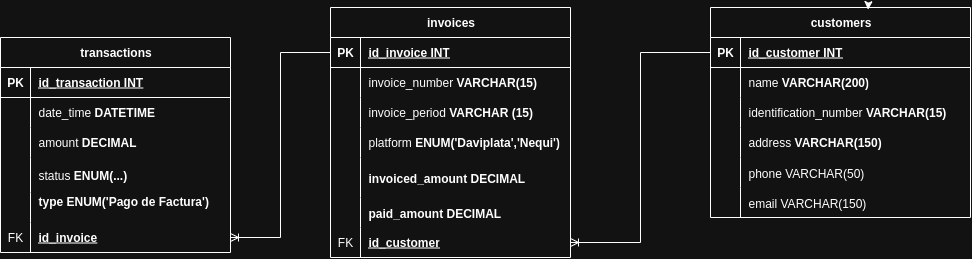

The diagram above was exported from draw.io. Its source (the exported page's mxGraphModel, read from the mxfile embedded in the PNG):
<mxGraphModel dx="1237" dy="747" grid="1" gridSize="10" guides="1" tooltips="1" connect="1" arrows="1" fold="1" page="1" pageScale="1" pageWidth="827" pageHeight="1169" math="0" shadow="0">
  <root>
    <mxCell id="0" />
    <mxCell id="1" parent="0" />
    <mxCell id="VkK7WzD-SrGKz1IIzxXp-4" value="invoices" style="shape=table;startSize=30;container=1;collapsible=1;childLayout=tableLayout;fixedRows=1;rowLines=0;fontStyle=1;align=center;resizeLast=1;html=1;" vertex="1" parent="1">
      <mxGeometry x="480" y="280" width="239.99999999999977" height="250" as="geometry" />
    </mxCell>
    <mxCell id="VkK7WzD-SrGKz1IIzxXp-5" value="" style="shape=tableRow;horizontal=0;startSize=0;swimlaneHead=0;swimlaneBody=0;fillColor=none;collapsible=0;dropTarget=0;points=[[0,0.5],[1,0.5]];portConstraint=eastwest;top=0;left=0;right=0;bottom=1;" vertex="1" parent="VkK7WzD-SrGKz1IIzxXp-4">
      <mxGeometry y="30" width="239.99999999999977" height="30" as="geometry" />
    </mxCell>
    <mxCell id="VkK7WzD-SrGKz1IIzxXp-6" value="PK" style="shape=partialRectangle;connectable=0;fillColor=none;top=0;left=0;bottom=0;right=0;fontStyle=1;overflow=hidden;whiteSpace=wrap;html=1;" vertex="1" parent="VkK7WzD-SrGKz1IIzxXp-5">
      <mxGeometry width="30" height="30" as="geometry">
        <mxRectangle width="30" height="30" as="alternateBounds" />
      </mxGeometry>
    </mxCell>
    <mxCell id="VkK7WzD-SrGKz1IIzxXp-7" value="id_invoice INT" style="shape=partialRectangle;connectable=0;fillColor=none;top=0;left=0;bottom=0;right=0;align=left;spacingLeft=6;fontStyle=5;overflow=hidden;whiteSpace=wrap;html=1;" vertex="1" parent="VkK7WzD-SrGKz1IIzxXp-5">
      <mxGeometry x="30" width="209.99999999999977" height="30" as="geometry">
        <mxRectangle width="209.99999999999977" height="30" as="alternateBounds" />
      </mxGeometry>
    </mxCell>
    <mxCell id="VkK7WzD-SrGKz1IIzxXp-8" value="" style="shape=tableRow;horizontal=0;startSize=0;swimlaneHead=0;swimlaneBody=0;fillColor=none;collapsible=0;dropTarget=0;points=[[0,0.5],[1,0.5]];portConstraint=eastwest;top=0;left=0;right=0;bottom=0;" vertex="1" parent="VkK7WzD-SrGKz1IIzxXp-4">
      <mxGeometry y="60" width="239.99999999999977" height="30" as="geometry" />
    </mxCell>
    <mxCell id="VkK7WzD-SrGKz1IIzxXp-9" value="" style="shape=partialRectangle;connectable=0;fillColor=none;top=0;left=0;bottom=0;right=0;editable=1;overflow=hidden;whiteSpace=wrap;html=1;" vertex="1" parent="VkK7WzD-SrGKz1IIzxXp-8">
      <mxGeometry width="30" height="30" as="geometry">
        <mxRectangle width="30" height="30" as="alternateBounds" />
      </mxGeometry>
    </mxCell>
    <mxCell id="VkK7WzD-SrGKz1IIzxXp-10" value="invoice_number &lt;b&gt;VARCHAR(15)&lt;/b&gt;" style="shape=partialRectangle;connectable=0;fillColor=none;top=0;left=0;bottom=0;right=0;align=left;spacingLeft=6;overflow=hidden;whiteSpace=wrap;html=1;" vertex="1" parent="VkK7WzD-SrGKz1IIzxXp-8">
      <mxGeometry x="30" width="209.99999999999977" height="30" as="geometry">
        <mxRectangle width="209.99999999999977" height="30" as="alternateBounds" />
      </mxGeometry>
    </mxCell>
    <mxCell id="VkK7WzD-SrGKz1IIzxXp-11" value="" style="shape=tableRow;horizontal=0;startSize=0;swimlaneHead=0;swimlaneBody=0;fillColor=none;collapsible=0;dropTarget=0;points=[[0,0.5],[1,0.5]];portConstraint=eastwest;top=0;left=0;right=0;bottom=0;" vertex="1" parent="VkK7WzD-SrGKz1IIzxXp-4">
      <mxGeometry y="90" width="239.99999999999977" height="30" as="geometry" />
    </mxCell>
    <mxCell id="VkK7WzD-SrGKz1IIzxXp-12" value="" style="shape=partialRectangle;connectable=0;fillColor=none;top=0;left=0;bottom=0;right=0;editable=1;overflow=hidden;whiteSpace=wrap;html=1;" vertex="1" parent="VkK7WzD-SrGKz1IIzxXp-11">
      <mxGeometry width="30" height="30" as="geometry">
        <mxRectangle width="30" height="30" as="alternateBounds" />
      </mxGeometry>
    </mxCell>
    <mxCell id="VkK7WzD-SrGKz1IIzxXp-13" value="&lt;font face=&quot;Liberation Sans&quot;&gt;invoice_period &lt;b&gt;VARCHAR (15)&lt;/b&gt;&lt;/font&gt;" style="shape=partialRectangle;connectable=0;fillColor=none;top=0;left=0;bottom=0;right=0;align=left;spacingLeft=6;overflow=hidden;whiteSpace=wrap;html=1;" vertex="1" parent="VkK7WzD-SrGKz1IIzxXp-11">
      <mxGeometry x="30" width="209.99999999999977" height="30" as="geometry">
        <mxRectangle width="209.99999999999977" height="30" as="alternateBounds" />
      </mxGeometry>
    </mxCell>
    <mxCell id="VkK7WzD-SrGKz1IIzxXp-14" value="" style="shape=tableRow;horizontal=0;startSize=0;swimlaneHead=0;swimlaneBody=0;fillColor=none;collapsible=0;dropTarget=0;points=[[0,0.5],[1,0.5]];portConstraint=eastwest;top=0;left=0;right=0;bottom=0;" vertex="1" parent="VkK7WzD-SrGKz1IIzxXp-4">
      <mxGeometry y="120" width="239.99999999999977" height="30" as="geometry" />
    </mxCell>
    <mxCell id="VkK7WzD-SrGKz1IIzxXp-15" value="" style="shape=partialRectangle;connectable=0;fillColor=none;top=0;left=0;bottom=0;right=0;editable=1;overflow=hidden;whiteSpace=wrap;html=1;" vertex="1" parent="VkK7WzD-SrGKz1IIzxXp-14">
      <mxGeometry width="30" height="30" as="geometry">
        <mxRectangle width="30" height="30" as="alternateBounds" />
      </mxGeometry>
    </mxCell>
    <mxCell id="VkK7WzD-SrGKz1IIzxXp-16" value="platform &lt;b&gt;ENUM('Daviplata','Nequi')&lt;/b&gt;" style="shape=partialRectangle;connectable=0;fillColor=none;top=0;left=0;bottom=0;right=0;align=left;spacingLeft=6;overflow=hidden;whiteSpace=wrap;html=1;" vertex="1" parent="VkK7WzD-SrGKz1IIzxXp-14">
      <mxGeometry x="30" width="209.99999999999977" height="30" as="geometry">
        <mxRectangle width="209.99999999999977" height="30" as="alternateBounds" />
      </mxGeometry>
    </mxCell>
    <mxCell id="VkK7WzD-SrGKz1IIzxXp-56" value="" style="shape=tableRow;horizontal=0;startSize=0;swimlaneHead=0;swimlaneBody=0;fillColor=none;collapsible=0;dropTarget=0;points=[[0,0.5],[1,0.5]];portConstraint=eastwest;top=0;left=0;right=0;bottom=0;" vertex="1" parent="VkK7WzD-SrGKz1IIzxXp-4">
      <mxGeometry y="150" width="239.99999999999977" height="40" as="geometry" />
    </mxCell>
    <mxCell id="VkK7WzD-SrGKz1IIzxXp-57" value="" style="shape=partialRectangle;connectable=0;fillColor=none;top=0;left=0;bottom=0;right=0;editable=1;overflow=hidden;" vertex="1" parent="VkK7WzD-SrGKz1IIzxXp-56">
      <mxGeometry width="30" height="40" as="geometry">
        <mxRectangle width="30" height="40" as="alternateBounds" />
      </mxGeometry>
    </mxCell>
    <mxCell id="VkK7WzD-SrGKz1IIzxXp-58" value="invoiced_amount DECIMAL" style="shape=partialRectangle;connectable=0;fillColor=none;top=0;left=0;bottom=0;right=0;align=left;spacingLeft=6;overflow=hidden;fontStyle=1" vertex="1" parent="VkK7WzD-SrGKz1IIzxXp-56">
      <mxGeometry x="30" width="209.99999999999977" height="40" as="geometry">
        <mxRectangle width="209.99999999999977" height="40" as="alternateBounds" />
      </mxGeometry>
    </mxCell>
    <mxCell id="VkK7WzD-SrGKz1IIzxXp-59" value="" style="shape=tableRow;horizontal=0;startSize=0;swimlaneHead=0;swimlaneBody=0;fillColor=none;collapsible=0;dropTarget=0;points=[[0,0.5],[1,0.5]];portConstraint=eastwest;top=0;left=0;right=0;bottom=0;" vertex="1" parent="VkK7WzD-SrGKz1IIzxXp-4">
      <mxGeometry y="190" width="239.99999999999977" height="30" as="geometry" />
    </mxCell>
    <mxCell id="VkK7WzD-SrGKz1IIzxXp-60" value="" style="shape=partialRectangle;connectable=0;fillColor=none;top=0;left=0;bottom=0;right=0;editable=1;overflow=hidden;" vertex="1" parent="VkK7WzD-SrGKz1IIzxXp-59">
      <mxGeometry width="30" height="30" as="geometry">
        <mxRectangle width="30" height="30" as="alternateBounds" />
      </mxGeometry>
    </mxCell>
    <mxCell id="VkK7WzD-SrGKz1IIzxXp-61" value="paid_amount DECIMAL" style="shape=partialRectangle;connectable=0;fillColor=none;top=0;left=0;bottom=0;right=0;align=left;spacingLeft=6;overflow=hidden;fontStyle=1" vertex="1" parent="VkK7WzD-SrGKz1IIzxXp-59">
      <mxGeometry x="30" width="209.99999999999977" height="30" as="geometry">
        <mxRectangle width="209.99999999999977" height="30" as="alternateBounds" />
      </mxGeometry>
    </mxCell>
    <mxCell id="VkK7WzD-SrGKz1IIzxXp-47" value="" style="shape=tableRow;horizontal=0;startSize=0;swimlaneHead=0;swimlaneBody=0;fillColor=none;collapsible=0;dropTarget=0;points=[[0,0.5],[1,0.5]];portConstraint=eastwest;top=0;left=0;right=0;bottom=0;" vertex="1" parent="VkK7WzD-SrGKz1IIzxXp-4">
      <mxGeometry y="220" width="239.99999999999977" height="30" as="geometry" />
    </mxCell>
    <mxCell id="VkK7WzD-SrGKz1IIzxXp-48" value="FK" style="shape=partialRectangle;connectable=0;fillColor=none;top=0;left=0;bottom=0;right=0;fontStyle=0;overflow=hidden;whiteSpace=wrap;html=1;" vertex="1" parent="VkK7WzD-SrGKz1IIzxXp-47">
      <mxGeometry width="30" height="30" as="geometry">
        <mxRectangle width="30" height="30" as="alternateBounds" />
      </mxGeometry>
    </mxCell>
    <mxCell id="VkK7WzD-SrGKz1IIzxXp-49" value="&lt;span style=&quot;text-decoration-line: underline;&quot;&gt;&lt;b&gt;id_customer&lt;/b&gt;&lt;/span&gt;" style="shape=partialRectangle;connectable=0;fillColor=none;top=0;left=0;bottom=0;right=0;align=left;spacingLeft=6;fontStyle=0;overflow=hidden;whiteSpace=wrap;html=1;" vertex="1" parent="VkK7WzD-SrGKz1IIzxXp-47">
      <mxGeometry x="30" width="209.99999999999977" height="30" as="geometry">
        <mxRectangle width="209.99999999999977" height="30" as="alternateBounds" />
      </mxGeometry>
    </mxCell>
    <mxCell id="VkK7WzD-SrGKz1IIzxXp-17" value="transactions" style="shape=table;startSize=30;container=1;collapsible=1;childLayout=tableLayout;fixedRows=1;rowLines=0;fontStyle=1;align=center;resizeLast=1;html=1;" vertex="1" parent="1">
      <mxGeometry x="150" y="310" width="230" height="215" as="geometry" />
    </mxCell>
    <mxCell id="VkK7WzD-SrGKz1IIzxXp-18" value="" style="shape=tableRow;horizontal=0;startSize=0;swimlaneHead=0;swimlaneBody=0;fillColor=none;collapsible=0;dropTarget=0;points=[[0,0.5],[1,0.5]];portConstraint=eastwest;top=0;left=0;right=0;bottom=1;" vertex="1" parent="VkK7WzD-SrGKz1IIzxXp-17">
      <mxGeometry y="30" width="230" height="30" as="geometry" />
    </mxCell>
    <mxCell id="VkK7WzD-SrGKz1IIzxXp-19" value="PK" style="shape=partialRectangle;connectable=0;fillColor=none;top=0;left=0;bottom=0;right=0;fontStyle=1;overflow=hidden;whiteSpace=wrap;html=1;" vertex="1" parent="VkK7WzD-SrGKz1IIzxXp-18">
      <mxGeometry width="30" height="30" as="geometry">
        <mxRectangle width="30" height="30" as="alternateBounds" />
      </mxGeometry>
    </mxCell>
    <mxCell id="VkK7WzD-SrGKz1IIzxXp-20" value="id_transaction&amp;nbsp;INT" style="shape=partialRectangle;connectable=0;fillColor=none;top=0;left=0;bottom=0;right=0;align=left;spacingLeft=6;fontStyle=5;overflow=hidden;whiteSpace=wrap;html=1;" vertex="1" parent="VkK7WzD-SrGKz1IIzxXp-18">
      <mxGeometry x="30" width="200" height="30" as="geometry">
        <mxRectangle width="200" height="30" as="alternateBounds" />
      </mxGeometry>
    </mxCell>
    <mxCell id="VkK7WzD-SrGKz1IIzxXp-21" value="" style="shape=tableRow;horizontal=0;startSize=0;swimlaneHead=0;swimlaneBody=0;fillColor=none;collapsible=0;dropTarget=0;points=[[0,0.5],[1,0.5]];portConstraint=eastwest;top=0;left=0;right=0;bottom=0;" vertex="1" parent="VkK7WzD-SrGKz1IIzxXp-17">
      <mxGeometry y="60" width="230" height="30" as="geometry" />
    </mxCell>
    <mxCell id="VkK7WzD-SrGKz1IIzxXp-22" value="" style="shape=partialRectangle;connectable=0;fillColor=none;top=0;left=0;bottom=0;right=0;editable=1;overflow=hidden;whiteSpace=wrap;html=1;" vertex="1" parent="VkK7WzD-SrGKz1IIzxXp-21">
      <mxGeometry width="30" height="30" as="geometry">
        <mxRectangle width="30" height="30" as="alternateBounds" />
      </mxGeometry>
    </mxCell>
    <mxCell id="VkK7WzD-SrGKz1IIzxXp-23" value="date_time &lt;b&gt;DATETIME&lt;/b&gt;" style="shape=partialRectangle;connectable=0;fillColor=none;top=0;left=0;bottom=0;right=0;align=left;spacingLeft=6;overflow=hidden;whiteSpace=wrap;html=1;" vertex="1" parent="VkK7WzD-SrGKz1IIzxXp-21">
      <mxGeometry x="30" width="200" height="30" as="geometry">
        <mxRectangle width="200" height="30" as="alternateBounds" />
      </mxGeometry>
    </mxCell>
    <mxCell id="VkK7WzD-SrGKz1IIzxXp-24" value="" style="shape=tableRow;horizontal=0;startSize=0;swimlaneHead=0;swimlaneBody=0;fillColor=none;collapsible=0;dropTarget=0;points=[[0,0.5],[1,0.5]];portConstraint=eastwest;top=0;left=0;right=0;bottom=0;" vertex="1" parent="VkK7WzD-SrGKz1IIzxXp-17">
      <mxGeometry y="90" width="230" height="30" as="geometry" />
    </mxCell>
    <mxCell id="VkK7WzD-SrGKz1IIzxXp-25" value="" style="shape=partialRectangle;connectable=0;fillColor=none;top=0;left=0;bottom=0;right=0;editable=1;overflow=hidden;whiteSpace=wrap;html=1;" vertex="1" parent="VkK7WzD-SrGKz1IIzxXp-24">
      <mxGeometry width="30" height="30" as="geometry">
        <mxRectangle width="30" height="30" as="alternateBounds" />
      </mxGeometry>
    </mxCell>
    <mxCell id="VkK7WzD-SrGKz1IIzxXp-26" value="amount &lt;b&gt;DECIMAL&lt;/b&gt;" style="shape=partialRectangle;connectable=0;fillColor=none;top=0;left=0;bottom=0;right=0;align=left;spacingLeft=6;overflow=hidden;whiteSpace=wrap;html=1;" vertex="1" parent="VkK7WzD-SrGKz1IIzxXp-24">
      <mxGeometry x="30" width="200" height="30" as="geometry">
        <mxRectangle width="200" height="30" as="alternateBounds" />
      </mxGeometry>
    </mxCell>
    <mxCell id="VkK7WzD-SrGKz1IIzxXp-27" value="" style="shape=tableRow;horizontal=0;startSize=0;swimlaneHead=0;swimlaneBody=0;fillColor=none;collapsible=0;dropTarget=0;points=[[0,0.5],[1,0.5]];portConstraint=eastwest;top=0;left=0;right=0;bottom=0;" vertex="1" parent="VkK7WzD-SrGKz1IIzxXp-17">
      <mxGeometry y="120" width="230" height="35" as="geometry" />
    </mxCell>
    <mxCell id="VkK7WzD-SrGKz1IIzxXp-28" value="" style="shape=partialRectangle;connectable=0;fillColor=none;top=0;left=0;bottom=0;right=0;editable=1;overflow=hidden;whiteSpace=wrap;html=1;" vertex="1" parent="VkK7WzD-SrGKz1IIzxXp-27">
      <mxGeometry width="30" height="35" as="geometry">
        <mxRectangle width="30" height="35" as="alternateBounds" />
      </mxGeometry>
    </mxCell>
    <mxCell id="VkK7WzD-SrGKz1IIzxXp-29" value="status &lt;b&gt;ENUM(...)&lt;/b&gt;" style="shape=partialRectangle;connectable=0;fillColor=none;top=0;left=0;bottom=0;right=0;align=left;spacingLeft=6;overflow=hidden;whiteSpace=wrap;html=1;" vertex="1" parent="VkK7WzD-SrGKz1IIzxXp-27">
      <mxGeometry x="30" width="200" height="35" as="geometry">
        <mxRectangle width="200" height="35" as="alternateBounds" />
      </mxGeometry>
    </mxCell>
    <mxCell id="VkK7WzD-SrGKz1IIzxXp-53" value="" style="shape=tableRow;horizontal=0;startSize=0;swimlaneHead=0;swimlaneBody=0;fillColor=none;collapsible=0;dropTarget=0;points=[[0,0.5],[1,0.5]];portConstraint=eastwest;top=0;left=0;right=0;bottom=0;" vertex="1" parent="VkK7WzD-SrGKz1IIzxXp-17">
      <mxGeometry y="155" width="230" height="30" as="geometry" />
    </mxCell>
    <mxCell id="VkK7WzD-SrGKz1IIzxXp-54" value="" style="shape=partialRectangle;connectable=0;fillColor=none;top=0;left=0;bottom=0;right=0;editable=1;overflow=hidden;" vertex="1" parent="VkK7WzD-SrGKz1IIzxXp-53">
      <mxGeometry width="30" height="30" as="geometry">
        <mxRectangle width="30" height="30" as="alternateBounds" />
      </mxGeometry>
    </mxCell>
    <mxCell id="VkK7WzD-SrGKz1IIzxXp-55" value="type ENUM('Pago de Factura')&#10;" style="shape=partialRectangle;connectable=0;fillColor=none;top=0;left=0;bottom=0;right=0;align=left;spacingLeft=6;overflow=hidden;fontStyle=1" vertex="1" parent="VkK7WzD-SrGKz1IIzxXp-53">
      <mxGeometry x="30" width="200" height="30" as="geometry">
        <mxRectangle width="200" height="30" as="alternateBounds" />
      </mxGeometry>
    </mxCell>
    <mxCell id="VkK7WzD-SrGKz1IIzxXp-68" value="" style="shape=tableRow;horizontal=0;startSize=0;swimlaneHead=0;swimlaneBody=0;fillColor=none;collapsible=0;dropTarget=0;points=[[0,0.5],[1,0.5]];portConstraint=eastwest;top=0;left=0;right=0;bottom=0;" vertex="1" parent="VkK7WzD-SrGKz1IIzxXp-17">
      <mxGeometry y="185" width="230" height="30" as="geometry" />
    </mxCell>
    <mxCell id="VkK7WzD-SrGKz1IIzxXp-69" value="FK" style="shape=partialRectangle;connectable=0;fillColor=none;top=0;left=0;bottom=0;right=0;fontStyle=0;overflow=hidden;whiteSpace=wrap;html=1;" vertex="1" parent="VkK7WzD-SrGKz1IIzxXp-68">
      <mxGeometry width="30" height="30" as="geometry">
        <mxRectangle width="30" height="30" as="alternateBounds" />
      </mxGeometry>
    </mxCell>
    <mxCell id="VkK7WzD-SrGKz1IIzxXp-70" value="&lt;span style=&quot;text-decoration-line: underline;&quot;&gt;&lt;b&gt;id_invoice&lt;/b&gt;&lt;/span&gt;" style="shape=partialRectangle;connectable=0;fillColor=none;top=0;left=0;bottom=0;right=0;align=left;spacingLeft=6;fontStyle=0;overflow=hidden;whiteSpace=wrap;html=1;" vertex="1" parent="VkK7WzD-SrGKz1IIzxXp-68">
      <mxGeometry x="30" width="200" height="30" as="geometry">
        <mxRectangle width="200" height="30" as="alternateBounds" />
      </mxGeometry>
    </mxCell>
    <mxCell id="VkK7WzD-SrGKz1IIzxXp-30" value="customers" style="shape=table;startSize=30;container=1;collapsible=1;childLayout=tableLayout;fixedRows=1;rowLines=0;fontStyle=1;align=center;resizeLast=1;html=1;" vertex="1" parent="1">
      <mxGeometry x="860" y="280" width="260" height="210" as="geometry" />
    </mxCell>
    <mxCell id="VkK7WzD-SrGKz1IIzxXp-31" value="" style="shape=tableRow;horizontal=0;startSize=0;swimlaneHead=0;swimlaneBody=0;fillColor=none;collapsible=0;dropTarget=0;points=[[0,0.5],[1,0.5]];portConstraint=eastwest;top=0;left=0;right=0;bottom=1;" vertex="1" parent="VkK7WzD-SrGKz1IIzxXp-30">
      <mxGeometry y="30" width="260" height="30" as="geometry" />
    </mxCell>
    <mxCell id="VkK7WzD-SrGKz1IIzxXp-32" value="PK" style="shape=partialRectangle;connectable=0;fillColor=none;top=0;left=0;bottom=0;right=0;fontStyle=1;overflow=hidden;whiteSpace=wrap;html=1;" vertex="1" parent="VkK7WzD-SrGKz1IIzxXp-31">
      <mxGeometry width="30" height="30" as="geometry">
        <mxRectangle width="30" height="30" as="alternateBounds" />
      </mxGeometry>
    </mxCell>
    <mxCell id="VkK7WzD-SrGKz1IIzxXp-33" value="id_customer INT" style="shape=partialRectangle;connectable=0;fillColor=none;top=0;left=0;bottom=0;right=0;align=left;spacingLeft=6;fontStyle=5;overflow=hidden;whiteSpace=wrap;html=1;" vertex="1" parent="VkK7WzD-SrGKz1IIzxXp-31">
      <mxGeometry x="30" width="230" height="30" as="geometry">
        <mxRectangle width="230" height="30" as="alternateBounds" />
      </mxGeometry>
    </mxCell>
    <mxCell id="VkK7WzD-SrGKz1IIzxXp-34" value="" style="shape=tableRow;horizontal=0;startSize=0;swimlaneHead=0;swimlaneBody=0;fillColor=none;collapsible=0;dropTarget=0;points=[[0,0.5],[1,0.5]];portConstraint=eastwest;top=0;left=0;right=0;bottom=0;" vertex="1" parent="VkK7WzD-SrGKz1IIzxXp-30">
      <mxGeometry y="60" width="260" height="30" as="geometry" />
    </mxCell>
    <mxCell id="VkK7WzD-SrGKz1IIzxXp-35" value="" style="shape=partialRectangle;connectable=0;fillColor=none;top=0;left=0;bottom=0;right=0;editable=1;overflow=hidden;whiteSpace=wrap;html=1;" vertex="1" parent="VkK7WzD-SrGKz1IIzxXp-34">
      <mxGeometry width="30" height="30" as="geometry">
        <mxRectangle width="30" height="30" as="alternateBounds" />
      </mxGeometry>
    </mxCell>
    <mxCell id="VkK7WzD-SrGKz1IIzxXp-36" value="name &lt;b&gt;VARCHAR(200)&lt;/b&gt;" style="shape=partialRectangle;connectable=0;fillColor=none;top=0;left=0;bottom=0;right=0;align=left;spacingLeft=6;overflow=hidden;whiteSpace=wrap;html=1;" vertex="1" parent="VkK7WzD-SrGKz1IIzxXp-34">
      <mxGeometry x="30" width="230" height="30" as="geometry">
        <mxRectangle width="230" height="30" as="alternateBounds" />
      </mxGeometry>
    </mxCell>
    <mxCell id="VkK7WzD-SrGKz1IIzxXp-37" value="" style="shape=tableRow;horizontal=0;startSize=0;swimlaneHead=0;swimlaneBody=0;fillColor=none;collapsible=0;dropTarget=0;points=[[0,0.5],[1,0.5]];portConstraint=eastwest;top=0;left=0;right=0;bottom=0;" vertex="1" parent="VkK7WzD-SrGKz1IIzxXp-30">
      <mxGeometry y="90" width="260" height="30" as="geometry" />
    </mxCell>
    <mxCell id="VkK7WzD-SrGKz1IIzxXp-38" value="" style="shape=partialRectangle;connectable=0;fillColor=none;top=0;left=0;bottom=0;right=0;editable=1;overflow=hidden;whiteSpace=wrap;html=1;" vertex="1" parent="VkK7WzD-SrGKz1IIzxXp-37">
      <mxGeometry width="30" height="30" as="geometry">
        <mxRectangle width="30" height="30" as="alternateBounds" />
      </mxGeometry>
    </mxCell>
    <mxCell id="VkK7WzD-SrGKz1IIzxXp-39" value="identification_number &lt;b&gt;VARCHAR(15)&lt;/b&gt;" style="shape=partialRectangle;connectable=0;fillColor=none;top=0;left=0;bottom=0;right=0;align=left;spacingLeft=6;overflow=hidden;whiteSpace=wrap;html=1;" vertex="1" parent="VkK7WzD-SrGKz1IIzxXp-37">
      <mxGeometry x="30" width="230" height="30" as="geometry">
        <mxRectangle width="230" height="30" as="alternateBounds" />
      </mxGeometry>
    </mxCell>
    <mxCell id="VkK7WzD-SrGKz1IIzxXp-40" value="" style="shape=tableRow;horizontal=0;startSize=0;swimlaneHead=0;swimlaneBody=0;fillColor=none;collapsible=0;dropTarget=0;points=[[0,0.5],[1,0.5]];portConstraint=eastwest;top=0;left=0;right=0;bottom=0;" vertex="1" parent="VkK7WzD-SrGKz1IIzxXp-30">
      <mxGeometry y="120" width="260" height="30" as="geometry" />
    </mxCell>
    <mxCell id="VkK7WzD-SrGKz1IIzxXp-41" value="" style="shape=partialRectangle;connectable=0;fillColor=none;top=0;left=0;bottom=0;right=0;editable=1;overflow=hidden;whiteSpace=wrap;html=1;" vertex="1" parent="VkK7WzD-SrGKz1IIzxXp-40">
      <mxGeometry width="30" height="30" as="geometry">
        <mxRectangle width="30" height="30" as="alternateBounds" />
      </mxGeometry>
    </mxCell>
    <mxCell id="VkK7WzD-SrGKz1IIzxXp-42" value="address &lt;b&gt;VARCHAR(150)&lt;/b&gt;" style="shape=partialRectangle;connectable=0;fillColor=none;top=0;left=0;bottom=0;right=0;align=left;spacingLeft=6;overflow=hidden;whiteSpace=wrap;html=1;" vertex="1" parent="VkK7WzD-SrGKz1IIzxXp-40">
      <mxGeometry x="30" width="230" height="30" as="geometry">
        <mxRectangle width="230" height="30" as="alternateBounds" />
      </mxGeometry>
    </mxCell>
    <mxCell id="VkK7WzD-SrGKz1IIzxXp-62" value="" style="shape=tableRow;horizontal=0;startSize=0;swimlaneHead=0;swimlaneBody=0;fillColor=none;collapsible=0;dropTarget=0;points=[[0,0.5],[1,0.5]];portConstraint=eastwest;top=0;left=0;right=0;bottom=0;" vertex="1" parent="VkK7WzD-SrGKz1IIzxXp-30">
      <mxGeometry y="150" width="260" height="30" as="geometry" />
    </mxCell>
    <mxCell id="VkK7WzD-SrGKz1IIzxXp-63" value="" style="shape=partialRectangle;connectable=0;fillColor=none;top=0;left=0;bottom=0;right=0;editable=1;overflow=hidden;" vertex="1" parent="VkK7WzD-SrGKz1IIzxXp-62">
      <mxGeometry width="30" height="30" as="geometry">
        <mxRectangle width="30" height="30" as="alternateBounds" />
      </mxGeometry>
    </mxCell>
    <mxCell id="VkK7WzD-SrGKz1IIzxXp-64" value="phone VARCHAR(50)" style="shape=partialRectangle;connectable=0;fillColor=none;top=0;left=0;bottom=0;right=0;align=left;spacingLeft=6;overflow=hidden;fontStyle=0" vertex="1" parent="VkK7WzD-SrGKz1IIzxXp-62">
      <mxGeometry x="30" width="230" height="30" as="geometry">
        <mxRectangle width="230" height="30" as="alternateBounds" />
      </mxGeometry>
    </mxCell>
    <mxCell id="VkK7WzD-SrGKz1IIzxXp-65" value="" style="shape=tableRow;horizontal=0;startSize=0;swimlaneHead=0;swimlaneBody=0;fillColor=none;collapsible=0;dropTarget=0;points=[[0,0.5],[1,0.5]];portConstraint=eastwest;top=0;left=0;right=0;bottom=0;" vertex="1" parent="VkK7WzD-SrGKz1IIzxXp-30">
      <mxGeometry y="180" width="260" height="30" as="geometry" />
    </mxCell>
    <mxCell id="VkK7WzD-SrGKz1IIzxXp-66" value="" style="shape=partialRectangle;connectable=0;fillColor=none;top=0;left=0;bottom=0;right=0;editable=1;overflow=hidden;" vertex="1" parent="VkK7WzD-SrGKz1IIzxXp-65">
      <mxGeometry width="30" height="30" as="geometry">
        <mxRectangle width="30" height="30" as="alternateBounds" />
      </mxGeometry>
    </mxCell>
    <mxCell id="VkK7WzD-SrGKz1IIzxXp-67" value="email VARCHAR(150)" style="shape=partialRectangle;connectable=0;fillColor=none;top=0;left=0;bottom=0;right=0;align=left;spacingLeft=6;overflow=hidden;fontStyle=0" vertex="1" parent="VkK7WzD-SrGKz1IIzxXp-65">
      <mxGeometry x="30" width="230" height="30" as="geometry">
        <mxRectangle width="230" height="30" as="alternateBounds" />
      </mxGeometry>
    </mxCell>
    <mxCell id="VkK7WzD-SrGKz1IIzxXp-75" style="edgeStyle=orthogonalEdgeStyle;rounded=0;orthogonalLoop=1;jettySize=auto;html=1;exitX=0.5;exitY=0;exitDx=0;exitDy=0;entryX=0.606;entryY=0.01;entryDx=0;entryDy=0;entryPerimeter=0;" edge="1" parent="1" source="VkK7WzD-SrGKz1IIzxXp-30" target="VkK7WzD-SrGKz1IIzxXp-30">
      <mxGeometry relative="1" as="geometry" />
    </mxCell>
    <mxCell id="VkK7WzD-SrGKz1IIzxXp-76" style="edgeStyle=orthogonalEdgeStyle;rounded=0;orthogonalLoop=1;jettySize=auto;html=1;entryX=1;entryY=0.5;entryDx=0;entryDy=0;endArrow=ERoneToMany;endFill=0;" edge="1" parent="1" source="VkK7WzD-SrGKz1IIzxXp-31" target="VkK7WzD-SrGKz1IIzxXp-47">
      <mxGeometry relative="1" as="geometry" />
    </mxCell>
    <mxCell id="VkK7WzD-SrGKz1IIzxXp-77" style="edgeStyle=orthogonalEdgeStyle;rounded=0;orthogonalLoop=1;jettySize=auto;html=1;entryX=1;entryY=0.5;entryDx=0;entryDy=0;endArrow=ERoneToMany;endFill=0;" edge="1" parent="1" source="VkK7WzD-SrGKz1IIzxXp-5" target="VkK7WzD-SrGKz1IIzxXp-68">
      <mxGeometry relative="1" as="geometry" />
    </mxCell>
  </root>
</mxGraphModel>